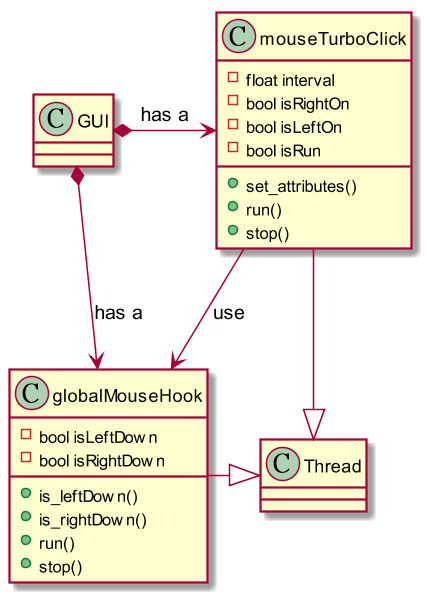

The diagram above was rendered by PlantUML. Its source (embedded in the PNG):
@startuml
scale 1.5
class GUI
class globalMouseHook{
    - bool isLeftDown
    - bool isRightDown
    + is_leftDown()
    + is_rightDown()
    + run()
    + stop()
}
class mouseTurboClick{
    - float interval
    - bool isRightOn
    - bool isLeftOn
    - bool isRun 
    + set_attributes()
    + run()
    + stop()
}

globalMouseHook -right-|> Thread
mouseTurboClick --|> Thread

GUI *--> globalMouseHook : has a
GUI *-right-> mouseTurboClick : has a
mouseTurboClick --> globalMouseHook : use
@enduml